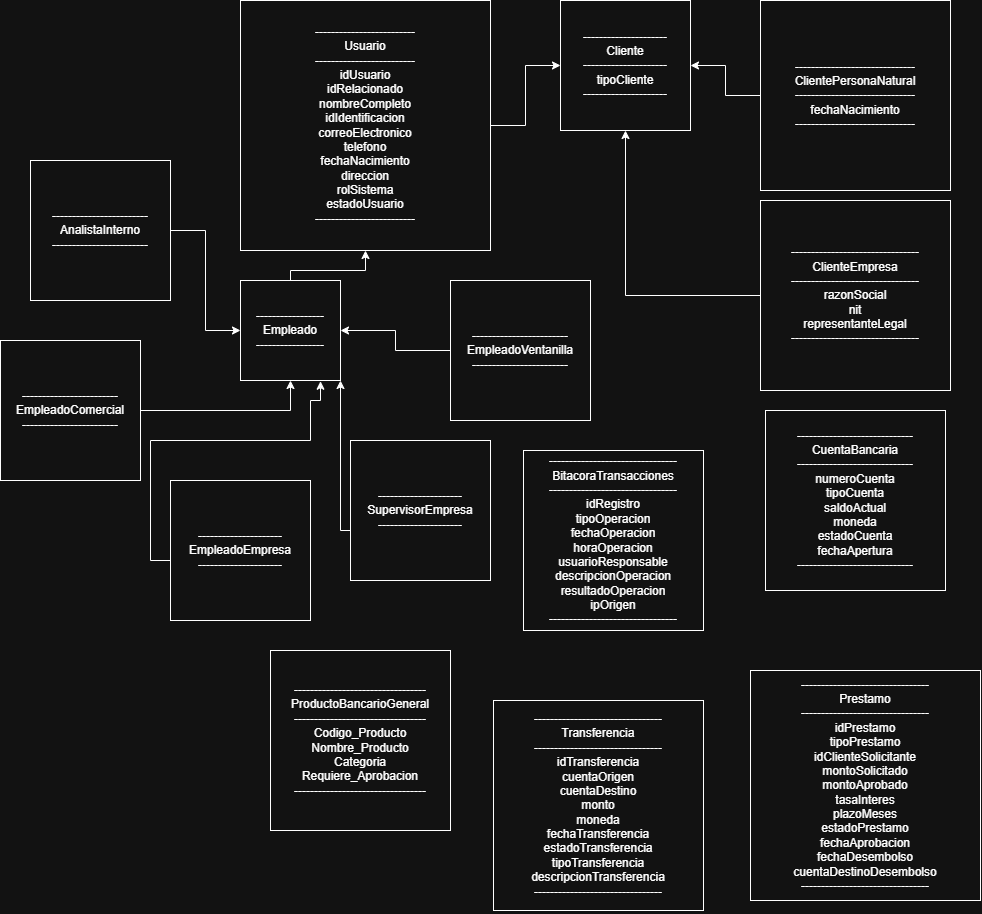

The diagram above was exported from draw.io. Its source (the exported page's mxGraphModel, read from the mxfile embedded in the PNG):
<mxGraphModel dx="2600" dy="-236" grid="1" gridSize="10" guides="1" tooltips="1" connect="1" arrows="1" fold="1" page="1" pageScale="1" pageWidth="827" pageHeight="1169" math="0" shadow="0">
  <root>
    <mxCell id="0" />
    <mxCell id="1" parent="0" />
    <mxCell id="ls5M3-80akyF6l9IrdG7-3" edge="1" parent="1" source="ls5M3-80akyF6l9IrdG7-1" style="edgeStyle=orthogonalEdgeStyle;rounded=0;orthogonalLoop=1;jettySize=auto;html=1;entryX=0;entryY=0.5;entryDx=0;entryDy=0;" target="ls5M3-80akyF6l9IrdG7-2">
      <mxGeometry relative="1" as="geometry" />
    </mxCell>
    <mxCell id="ls5M3-80akyF6l9IrdG7-1" parent="1" style="whiteSpace=wrap;html=1;aspect=fixed;" value="-------------------------&lt;br&gt;        Usuario&lt;br&gt;-------------------------&lt;br&gt;idUsuario&lt;br&gt;idRelacionado&lt;br&gt;nombreCompleto&lt;div&gt;idIdentificacion&lt;/div&gt;&lt;div&gt;correoElectronico&lt;br&gt;telefono&lt;br&gt;fechaNacimiento&lt;br&gt;direccion&lt;br&gt;rolSistema&lt;br&gt;estadoUsuario&lt;br&gt;-------------------------&lt;/div&gt;" vertex="1">
      <mxGeometry height="250" width="250" x="40" y="1200" as="geometry" />
    </mxCell>
    <mxCell id="ls5M3-80akyF6l9IrdG7-2" parent="1" style="whiteSpace=wrap;html=1;aspect=fixed;" value="---------------------&lt;br&gt;      Cliente&lt;br&gt;---------------------&lt;br&gt;tipoCliente&lt;br&gt;---------------------" vertex="1">
      <mxGeometry height="130" width="130" x="360" y="1200" as="geometry" />
    </mxCell>
    <mxCell id="ls5M3-80akyF6l9IrdG7-5" edge="1" parent="1" source="ls5M3-80akyF6l9IrdG7-4" style="edgeStyle=orthogonalEdgeStyle;rounded=0;orthogonalLoop=1;jettySize=auto;html=1;entryX=1;entryY=0.5;entryDx=0;entryDy=0;" target="ls5M3-80akyF6l9IrdG7-2">
      <mxGeometry relative="1" as="geometry" />
    </mxCell>
    <mxCell id="ls5M3-80akyF6l9IrdG7-4" parent="1" style="whiteSpace=wrap;html=1;aspect=fixed;" value="------------------------------&lt;br&gt;   ClientePersonaNatural&lt;br&gt;------------------------------&lt;br&gt;fechaNacimiento&lt;br&gt;------------------------------" vertex="1">
      <mxGeometry height="190" width="190" x="560" y="1200" as="geometry" />
    </mxCell>
    <mxCell id="ls5M3-80akyF6l9IrdG7-7" edge="1" parent="1" source="ls5M3-80akyF6l9IrdG7-6" style="edgeStyle=orthogonalEdgeStyle;rounded=0;orthogonalLoop=1;jettySize=auto;html=1;entryX=0.5;entryY=1;entryDx=0;entryDy=0;" target="ls5M3-80akyF6l9IrdG7-2">
      <mxGeometry relative="1" as="geometry" />
    </mxCell>
    <mxCell id="ls5M3-80akyF6l9IrdG7-6" parent="1" style="whiteSpace=wrap;html=1;aspect=fixed;" value="--------------------------------&lt;br&gt;        ClienteEmpresa&lt;br&gt;--------------------------------&lt;br&gt;razonSocial&lt;div&gt;nit&lt;br&gt;representanteLegal&lt;br&gt;--------------------------------&lt;/div&gt;" vertex="1">
      <mxGeometry height="190" width="190" x="560" y="1400" as="geometry" />
    </mxCell>
    <mxCell id="ls5M3-80akyF6l9IrdG7-9" edge="1" parent="1" source="ls5M3-80akyF6l9IrdG7-8" style="edgeStyle=orthogonalEdgeStyle;rounded=0;orthogonalLoop=1;jettySize=auto;html=1;entryX=0.5;entryY=1;entryDx=0;entryDy=0;" target="ls5M3-80akyF6l9IrdG7-1">
      <mxGeometry relative="1" as="geometry">
        <Array as="points">
          <mxPoint x="90" y="1470" />
          <mxPoint x="165" y="1470" />
        </Array>
      </mxGeometry>
    </mxCell>
    <mxCell id="ls5M3-80akyF6l9IrdG7-8" parent="1" style="whiteSpace=wrap;html=1;aspect=fixed;" value="-----------------&lt;br&gt;     Empleado&lt;br&gt;-----------------" vertex="1">
      <mxGeometry height="100" width="100" x="40" y="1480" as="geometry" />
    </mxCell>
    <mxCell id="ls5M3-80akyF6l9IrdG7-12" edge="1" parent="1" source="ls5M3-80akyF6l9IrdG7-10" style="edgeStyle=orthogonalEdgeStyle;rounded=0;orthogonalLoop=1;jettySize=auto;html=1;entryX=1;entryY=0.5;entryDx=0;entryDy=0;" target="ls5M3-80akyF6l9IrdG7-8">
      <mxGeometry relative="1" as="geometry" />
    </mxCell>
    <mxCell id="ls5M3-80akyF6l9IrdG7-10" parent="1" style="whiteSpace=wrap;html=1;aspect=fixed;" value="------------------------&lt;br&gt;   EmpleadoVentanilla&lt;br&gt;------------------------" vertex="1">
      <mxGeometry height="140" width="140" x="250" y="1480" as="geometry" />
    </mxCell>
    <mxCell id="ls5M3-80akyF6l9IrdG7-15" edge="1" parent="1" source="ls5M3-80akyF6l9IrdG7-14" style="edgeStyle=orthogonalEdgeStyle;rounded=0;orthogonalLoop=1;jettySize=auto;html=1;entryX=0.5;entryY=1;entryDx=0;entryDy=0;" target="ls5M3-80akyF6l9IrdG7-8">
      <mxGeometry relative="1" as="geometry" />
    </mxCell>
    <mxCell id="ls5M3-80akyF6l9IrdG7-14" parent="1" style="whiteSpace=wrap;html=1;aspect=fixed;" value="------------------------&lt;br&gt;   EmpleadoComercial&lt;br&gt;------------------------" vertex="1">
      <mxGeometry height="140" width="140" x="-200" y="1540" as="geometry" />
    </mxCell>
    <mxCell id="ls5M3-80akyF6l9IrdG7-18" edge="1" parent="1" source="ls5M3-80akyF6l9IrdG7-17" style="edgeStyle=orthogonalEdgeStyle;rounded=0;orthogonalLoop=1;jettySize=auto;html=1;entryX=0;entryY=0.5;entryDx=0;entryDy=0;" target="ls5M3-80akyF6l9IrdG7-8">
      <mxGeometry relative="1" as="geometry" />
    </mxCell>
    <mxCell id="ls5M3-80akyF6l9IrdG7-17" parent="1" style="whiteSpace=wrap;html=1;aspect=fixed;" value="------------------------&lt;br&gt;     AnalistaInterno&lt;br&gt;------------------------" vertex="1">
      <mxGeometry height="140" width="140" x="-170" y="1360" as="geometry" />
    </mxCell>
    <mxCell id="ls5M3-80akyF6l9IrdG7-19" parent="1" style="whiteSpace=wrap;html=1;aspect=fixed;" value="-----------------------------&lt;br&gt;        CuentaBancaria&lt;br&gt;-----------------------------&lt;br&gt;numeroCuenta&lt;br&gt;tipoCuenta&lt;br&gt;saldoActual&lt;br&gt;moneda&lt;br&gt;estadoCuenta&lt;br&gt;fechaApertura&lt;br&gt;-----------------------------" vertex="1">
      <mxGeometry height="180" width="180" x="565" y="1610" as="geometry" />
    </mxCell>
    <mxCell id="ls5M3-80akyF6l9IrdG7-20" parent="1" style="whiteSpace=wrap;html=1;aspect=fixed;" value="--------------------------------&lt;br&gt;            Prestamo&lt;br&gt;--------------------------------&lt;br&gt;idPrestamo&lt;br&gt;tipoPrestamo&lt;br&gt;idClienteSolicitante&lt;br&gt;montoSolicitado&lt;br&gt;montoAprobado&lt;br&gt;tasaInteres&lt;br&gt;plazoMeses&lt;br&gt;estadoPrestamo&lt;br&gt;fechaAprobacion&lt;br&gt;fechaDesembolso&lt;br&gt;cuentaDestinoDesembolso&lt;br&gt;--------------------------------" vertex="1">
      <mxGeometry height="230" width="230" x="550" y="1870" as="geometry" />
    </mxCell>
    <mxCell id="ls5M3-80akyF6l9IrdG7-21" parent="1" style="whiteSpace=wrap;html=1;aspect=fixed;" value="&lt;br&gt;&lt;span&gt;--------------------------------&lt;/span&gt;&lt;br&gt;&lt;span&gt;          Transferencia&lt;/span&gt;&lt;br&gt;&lt;span&gt;--------------------------------&lt;/span&gt;&lt;br&gt;&lt;span&gt;idTransferencia&lt;/span&gt;&lt;br&gt;&lt;span&gt;cuentaOrigen&lt;/span&gt;&lt;br&gt;&lt;span&gt;cuentaDestino&lt;/span&gt;&lt;br&gt;&lt;span&gt;monto&lt;/span&gt;&lt;br&gt;&lt;span&gt;moneda&lt;/span&gt;&lt;br&gt;&lt;span&gt;fechaTransferencia&lt;/span&gt;&lt;br&gt;&lt;span&gt;estadoTransferencia&lt;/span&gt;&lt;br&gt;&lt;span&gt;tipoTransferencia&lt;/span&gt;&lt;br&gt;&lt;span&gt;descripcionTransferencia&lt;/span&gt;&lt;br&gt;&lt;span&gt;--------------------------------&lt;/span&gt;&lt;div&gt;&lt;br/&gt;&lt;/div&gt;" vertex="1">
      <mxGeometry height="210" width="210" x="293" y="1900" as="geometry" />
    </mxCell>
    <mxCell id="ls5M3-80akyF6l9IrdG7-22" parent="1" style="whiteSpace=wrap;html=1;aspect=fixed;" value="--------------------------------&lt;br&gt;      BitacoraTransacciones&lt;br&gt;--------------------------------&lt;br&gt;idRegistro&lt;br&gt;tipoOperacion&lt;br&gt;fechaOperacion&lt;br&gt;horaOperacion&lt;br&gt;usuarioResponsable&lt;br&gt;descripcionOperacion&lt;br&gt;resultadoOperacion&lt;br&gt;ipOrigen&lt;br&gt;--------------------------------" vertex="1">
      <mxGeometry height="180" width="180" x="323" y="1650" as="geometry" />
    </mxCell>
    <mxCell id="ls5M3-80akyF6l9IrdG7-24" edge="1" parent="1" style="edgeStyle=orthogonalEdgeStyle;rounded=0;orthogonalLoop=1;jettySize=auto;html=1;entryX=0.81;entryY=1.008;entryDx=0;entryDy=0;entryPerimeter=0;" target="ls5M3-80akyF6l9IrdG7-8">
      <mxGeometry relative="1" as="geometry">
        <Array as="points">
          <mxPoint x="-30" y="1760" />
          <mxPoint x="-50" y="1760" />
          <mxPoint x="-50" y="1640" />
          <mxPoint x="110" y="1640" />
          <mxPoint x="110" y="1600" />
          <mxPoint x="120" y="1600" />
          <mxPoint x="120" y="1581" />
        </Array>
        <mxPoint x="-30" y="1800.0067114093958" as="sourcePoint" />
        <mxPoint x="120" y="1590" as="targetPoint" />
      </mxGeometry>
    </mxCell>
    <mxCell id="ls5M3-80akyF6l9IrdG7-23" parent="1" style="whiteSpace=wrap;html=1;aspect=fixed;" value="---------------------&lt;br&gt;   EmpleadoEmpresa&lt;br&gt;---------------------" vertex="1">
      <mxGeometry height="140" width="140" x="-30" y="1680" as="geometry" />
    </mxCell>
    <mxCell id="ls5M3-80akyF6l9IrdG7-26" edge="1" parent="1" source="ls5M3-80akyF6l9IrdG7-25" style="edgeStyle=orthogonalEdgeStyle;rounded=0;orthogonalLoop=1;jettySize=auto;html=1;entryX=1;entryY=1;entryDx=0;entryDy=0;" target="ls5M3-80akyF6l9IrdG7-8">
      <mxGeometry relative="1" as="geometry">
        <Array as="points">
          <mxPoint x="140" y="1730" />
        </Array>
      </mxGeometry>
    </mxCell>
    <mxCell id="ls5M3-80akyF6l9IrdG7-25" parent="1" style="whiteSpace=wrap;html=1;aspect=fixed;" value="---------------------&lt;br&gt;   SupervisorEmpresa&lt;br&gt;---------------------" vertex="1">
      <mxGeometry height="140" width="140" x="150" y="1640" as="geometry" />
    </mxCell>
    <mxCell id="ls5M3-80akyF6l9IrdG7-27" parent="1" style="whiteSpace=wrap;html=1;aspect=fixed;" value="---------------------------------&lt;br&gt;      ProductoBancarioGeneral&lt;br&gt;---------------------------------&lt;br&gt;Codigo_Producto&lt;br&gt;Nombre_Producto&lt;br&gt;Categoria&lt;br&gt;Requiere_Aprobacion&lt;br&gt;---------------------------------" vertex="1">
      <mxGeometry height="180" width="180" x="70" y="1850" as="geometry" />
    </mxCell>
  </root>
</mxGraphModel>